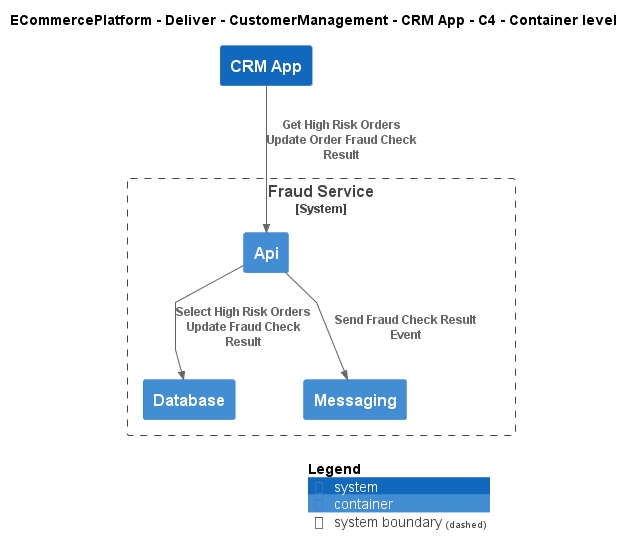

The diagram above was rendered by PlantUML. Its source (embedded in the PNG):
@startuml
!include ..\..\..\..\..\.c4s\C4_Container.puml

AddElementTag("c4interflow:lifecycle:new", $bgColor=green, $fontColor=#ffffff, $borderColor=green, $shadowing="False")
AddElementTag("c4interflow:lifecycle:changed", $bgColor=orange, $fontColor=#ffffff, $borderColor=orange, $shadowing="False")
AddElementTag("c4interflow:lifecycle:removed", $bgColor=red, $fontColor=#ffffff, $borderColor=red, $shadowing="False")

AddRelTag("c4interflow:lifecycle:new", $textColor=green, $lineColor=green)
AddRelTag("c4interflow:lifecycle:changed", $textColor=orange, $lineColor=orange)
AddRelTag("c4interflow:lifecycle:removed", $textColor=red, $lineColor=red)

SHOW_PERSON_PORTRAIT()
LAYOUT_TOP_DOWN()

skinparam linetype polyline

title ECommercePlatform - Deliver - CustomerManagement - CRM App - C4 - Container level

System(ECommercePlatform.Deliver.CustomerManagement.SoftwareSystems.CRMApp, "CRM App", "")

System_Boundary(ECommercePlatform.Deliver.FraudManagement.SoftwareSystems.FraudService, "Fraud Service") {
    Container(ECommercePlatform.Deliver.FraudManagement.SoftwareSystems.FraudService.Containers.Api, "Api", "", "")
    Container(ECommercePlatform.Deliver.FraudManagement.SoftwareSystems.FraudService.Containers.Database, "Database", "", "")
    Container(ECommercePlatform.Deliver.FraudManagement.SoftwareSystems.FraudService.Containers.Messaging, "Messaging", "", "")
}

Rel(ECommercePlatform.Deliver.CustomerManagement.SoftwareSystems.CRMApp, ECommercePlatform.Deliver.FraudManagement.SoftwareSystems.FraudService.Containers.Api, "Get High Risk Orders\nUpdate Order Fraud Check Result")
Rel(ECommercePlatform.Deliver.FraudManagement.SoftwareSystems.FraudService.Containers.Api, ECommercePlatform.Deliver.FraudManagement.SoftwareSystems.FraudService.Containers.Database, "Select High Risk Orders\nUpdate Fraud Check Result")
Rel(ECommercePlatform.Deliver.FraudManagement.SoftwareSystems.FraudService.Containers.Api, ECommercePlatform.Deliver.FraudManagement.SoftwareSystems.FraudService.Containers.Messaging, "Send Fraud Check Result Event")


SHOW_LEGEND()
@enduml